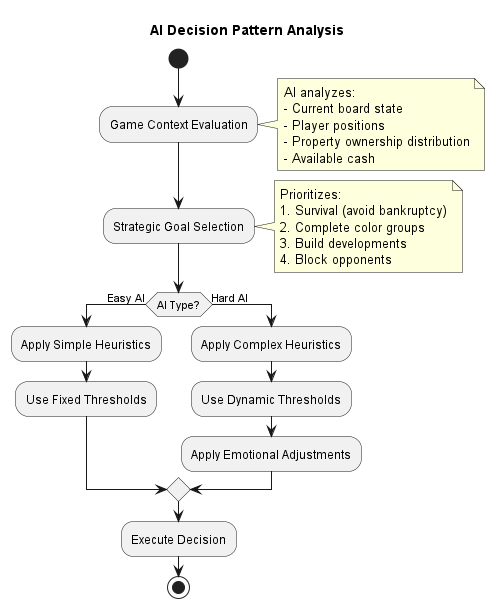

The diagram above was rendered by PlantUML. Its source (embedded in the PNG):
@startuml

title AI Decision Pattern Analysis

start

:Game Context Evaluation;
note right
  AI analyzes:
  - Current board state
  - Player positions
  - Property ownership distribution
  - Available cash
end note

:Strategic Goal Selection;
note right
  Prioritizes:
  1. Survival (avoid bankruptcy)
  2. Complete color groups
  3. Build developments
  4. Block opponents
end note

if (AI Type?) then (Easy AI)
  :Apply Simple Heuristics;
  :Use Fixed Thresholds;
else (Hard AI)
  :Apply Complex Heuristics;
  :Use Dynamic Thresholds;
  :Apply Emotional Adjustments;
endif

:Execute Decision;

stop

@enduml